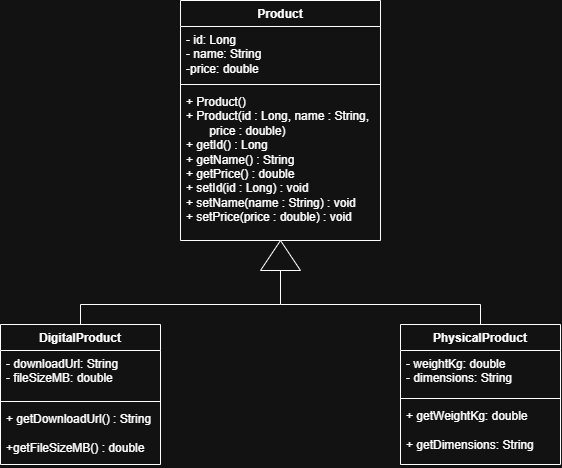

The diagram above was exported from draw.io. Its source (the exported page's mxGraphModel, read from the mxfile embedded in the PNG):
<mxGraphModel dx="970" dy="1475" grid="1" gridSize="10" guides="1" tooltips="1" connect="1" arrows="1" fold="1" page="1" pageScale="1" pageWidth="1600" pageHeight="900" math="0" shadow="0">
  <root>
    <mxCell id="0" />
    <mxCell id="1" parent="0" />
    <mxCell id="L7tLc4XJwjr90D-X5xAX-1" parent="1" style="swimlane;fontStyle=1;align=center;verticalAlign=top;childLayout=stackLayout;horizontal=1;startSize=26;horizontalStack=0;resizeParent=1;resizeParentMax=0;resizeLast=0;collapsible=1;marginBottom=0;whiteSpace=wrap;html=1;" value="Product" vertex="1">
      <mxGeometry height="240" width="200" x="300" y="-84" as="geometry" />
    </mxCell>
    <mxCell id="L7tLc4XJwjr90D-X5xAX-2" parent="L7tLc4XJwjr90D-X5xAX-1" style="text;strokeColor=none;fillColor=none;align=left;verticalAlign=top;spacingLeft=4;spacingRight=4;overflow=hidden;rotatable=0;points=[[0,0.5],[1,0.5]];portConstraint=eastwest;whiteSpace=wrap;html=1;" value="- id: Long&lt;div&gt;- name: String&lt;/div&gt;&lt;div&gt;-price: double&lt;/div&gt;" vertex="1">
      <mxGeometry height="54" width="200" y="26" as="geometry" />
    </mxCell>
    <mxCell id="L7tLc4XJwjr90D-X5xAX-3" parent="L7tLc4XJwjr90D-X5xAX-1" style="line;strokeWidth=1;fillColor=none;align=left;verticalAlign=middle;spacingTop=-1;spacingLeft=3;spacingRight=3;rotatable=0;labelPosition=right;points=[];portConstraint=eastwest;strokeColor=inherit;labelPerimeter=1;" value="" vertex="1">
      <mxGeometry height="8" width="200" y="80" as="geometry" />
    </mxCell>
    <mxCell id="L7tLc4XJwjr90D-X5xAX-4" parent="L7tLc4XJwjr90D-X5xAX-1" style="text;strokeColor=none;fillColor=none;align=left;verticalAlign=top;spacingLeft=4;spacingRight=4;overflow=hidden;rotatable=0;points=[[0,0.5],[1,0.5]];portConstraint=eastwest;whiteSpace=wrap;html=1;" value="+ Product()&amp;nbsp;&lt;br&gt;+ Product(id : Long, name : String,&amp;nbsp;&lt;br&gt;&amp;nbsp; &amp;nbsp; &amp;nbsp; &amp;nbsp;price : double)&amp;nbsp;&lt;br&gt;+ getId() : Long&amp;nbsp;&lt;br&gt;+ getName() : String&amp;nbsp;&lt;br&gt;+ getPrice() : double&lt;div&gt;&lt;span style=&quot;background-color: transparent; color: light-dark(rgb(0, 0, 0), rgb(255, 255, 255));&quot;&gt;+ setId(id : Long) : void&amp;nbsp;&lt;/span&gt;&lt;/div&gt;&lt;div&gt;+ setName(name : String) : void&amp;nbsp;&lt;br&gt;+ setPrice(price : double) : void&lt;/div&gt;" vertex="1">
      <mxGeometry height="152" width="200" y="88" as="geometry" />
    </mxCell>
    <mxCell id="L7tLc4XJwjr90D-X5xAX-15" edge="1" parent="1" source="L7tLc4XJwjr90D-X5xAX-5" style="edgeStyle=orthogonalEdgeStyle;rounded=0;orthogonalLoop=1;jettySize=auto;html=1;exitX=0.5;exitY=0;exitDx=0;exitDy=0;defaultLabelBackgroundColor=page;endArrow=none;endFill=0;">
      <mxGeometry relative="1" x="0.1909" as="geometry">
        <Array as="points">
          <mxPoint x="200" y="220" />
        </Array>
        <mxPoint x="400" y="220" as="targetPoint" />
      </mxGeometry>
    </mxCell>
    <mxCell id="L7tLc4XJwjr90D-X5xAX-5" parent="1" style="swimlane;fontStyle=1;align=center;verticalAlign=top;childLayout=stackLayout;horizontal=1;startSize=26;horizontalStack=0;resizeParent=1;resizeParentMax=0;resizeLast=0;collapsible=1;marginBottom=0;whiteSpace=wrap;html=1;" value="DigitalProduct" vertex="1">
      <mxGeometry height="140" width="160" x="120" y="240" as="geometry" />
    </mxCell>
    <mxCell id="L7tLc4XJwjr90D-X5xAX-6" parent="L7tLc4XJwjr90D-X5xAX-5" style="text;strokeColor=none;fillColor=none;align=left;verticalAlign=top;spacingLeft=4;spacingRight=4;overflow=hidden;rotatable=0;points=[[0,0.5],[1,0.5]];portConstraint=eastwest;whiteSpace=wrap;html=1;" value="- downloadUrl: String&amp;nbsp;&lt;div&gt;- fileSizeMB: double&lt;/div&gt;" vertex="1">
      <mxGeometry height="47" width="160" y="26" as="geometry" />
    </mxCell>
    <mxCell id="L7tLc4XJwjr90D-X5xAX-7" parent="L7tLc4XJwjr90D-X5xAX-5" style="line;strokeWidth=1;fillColor=none;align=left;verticalAlign=middle;spacingTop=-1;spacingLeft=3;spacingRight=3;rotatable=0;labelPosition=right;points=[];portConstraint=eastwest;strokeColor=inherit;labelPerimeter=1;" value="" vertex="1">
      <mxGeometry height="8" width="160" y="73" as="geometry" />
    </mxCell>
    <mxCell id="L7tLc4XJwjr90D-X5xAX-8" parent="L7tLc4XJwjr90D-X5xAX-5" style="text;strokeColor=none;fillColor=none;align=left;verticalAlign=top;spacingLeft=4;spacingRight=4;overflow=hidden;rotatable=0;points=[[0,0.5],[1,0.5]];portConstraint=eastwest;whiteSpace=wrap;html=1;" value="+ getDownloadUrl() : String&lt;div&gt;&lt;br&gt;&lt;/div&gt;&lt;div&gt;+getFileSizeMB() : double&lt;/div&gt;" vertex="1">
      <mxGeometry height="59" width="160" y="81" as="geometry" />
    </mxCell>
    <mxCell id="L7tLc4XJwjr90D-X5xAX-16" edge="1" parent="1" source="L7tLc4XJwjr90D-X5xAX-9" style="edgeStyle=orthogonalEdgeStyle;rounded=0;orthogonalLoop=1;jettySize=auto;html=1;exitX=0.5;exitY=0;exitDx=0;exitDy=0;defaultLabelBackgroundColor=page;endArrow=none;endFill=0;">
      <mxGeometry relative="1" x="-0.9091" as="geometry">
        <Array as="points">
          <mxPoint x="600" y="220" />
        </Array>
        <mxPoint x="400" y="220" as="targetPoint" />
      </mxGeometry>
    </mxCell>
    <mxCell id="L7tLc4XJwjr90D-X5xAX-9" parent="1" style="swimlane;fontStyle=1;align=center;verticalAlign=top;childLayout=stackLayout;horizontal=1;startSize=26;horizontalStack=0;resizeParent=1;resizeParentMax=0;resizeLast=0;collapsible=1;marginBottom=0;whiteSpace=wrap;html=1;" value="PhysicalProduct" vertex="1">
      <mxGeometry height="140" width="160" x="520" y="240" as="geometry" />
    </mxCell>
    <mxCell id="L7tLc4XJwjr90D-X5xAX-10" parent="L7tLc4XJwjr90D-X5xAX-9" style="text;strokeColor=none;fillColor=none;align=left;verticalAlign=top;spacingLeft=4;spacingRight=4;overflow=hidden;rotatable=0;points=[[0,0.5],[1,0.5]];portConstraint=eastwest;whiteSpace=wrap;html=1;" value="- weightKg: double&lt;div&gt;- dimensions: String&amp;nbsp;&lt;/div&gt;" vertex="1">
      <mxGeometry height="44" width="160" y="26" as="geometry" />
    </mxCell>
    <mxCell id="L7tLc4XJwjr90D-X5xAX-11" parent="L7tLc4XJwjr90D-X5xAX-9" style="line;strokeWidth=1;fillColor=none;align=left;verticalAlign=middle;spacingTop=-1;spacingLeft=3;spacingRight=3;rotatable=0;labelPosition=right;points=[];portConstraint=eastwest;strokeColor=inherit;labelPerimeter=1;" value="" vertex="1">
      <mxGeometry height="8" width="160" y="70" as="geometry" />
    </mxCell>
    <mxCell id="L7tLc4XJwjr90D-X5xAX-12" parent="L7tLc4XJwjr90D-X5xAX-9" style="text;strokeColor=none;fillColor=none;align=left;verticalAlign=top;spacingLeft=4;spacingRight=4;overflow=hidden;rotatable=0;points=[[0,0.5],[1,0.5]];portConstraint=eastwest;whiteSpace=wrap;html=1;" value="+ getWeightKg: double&lt;div&gt;&lt;br&gt;&lt;div&gt;+ getDimensions: String&lt;/div&gt;&lt;/div&gt;" vertex="1">
      <mxGeometry height="62" width="160" y="78" as="geometry" />
    </mxCell>
    <mxCell id="L7tLc4XJwjr90D-X5xAX-14" edge="1" parent="1" source="L7tLc4XJwjr90D-X5xAX-13" style="edgeStyle=orthogonalEdgeStyle;rounded=0;orthogonalLoop=1;jettySize=auto;html=1;exitX=0;exitY=0.5;exitDx=0;exitDy=0;defaultLabelBackgroundColor=page;endArrow=none;endFill=0;">
      <mxGeometry relative="1" as="geometry">
        <mxPoint x="400" y="220" as="targetPoint" />
      </mxGeometry>
    </mxCell>
    <mxCell id="L7tLc4XJwjr90D-X5xAX-13" parent="1" style="triangle;whiteSpace=wrap;html=1;shapeInside=1;rotation=-90;" value="" vertex="1">
      <mxGeometry height="40" width="30" x="385" y="151" as="geometry" />
    </mxCell>
  </root>
</mxGraphModel>